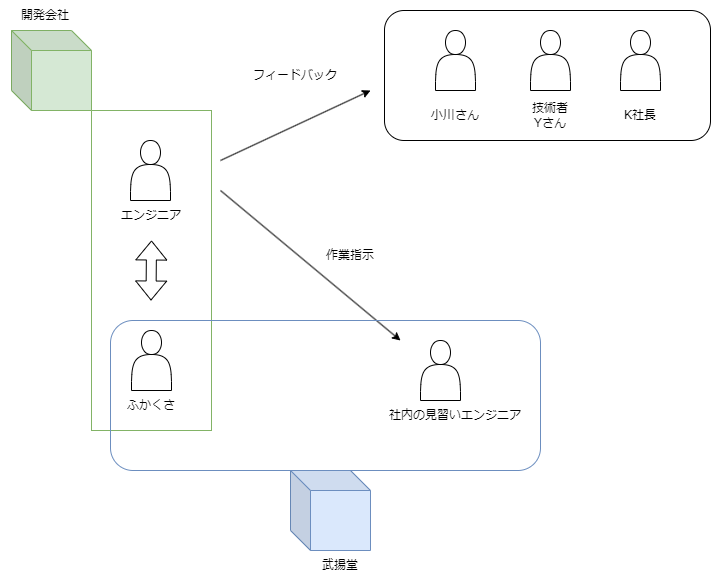

The diagram above was exported from draw.io. Its source (the exported page's mxGraphModel, read from the mxfile embedded in the PNG):
<mxGraphModel dx="880" dy="654" grid="1" gridSize="10" guides="1" tooltips="1" connect="1" arrows="1" fold="1" page="1" pageScale="1" pageWidth="827" pageHeight="1169" math="0" shadow="0">
  <root>
    <mxCell id="0" />
    <mxCell id="1" parent="0" />
    <mxCell id="Q0Q4ASfPmtK4dNOpTsf1-6" value="" style="rounded=0;whiteSpace=wrap;html=1;fillColor=none;strokeColor=#82b366;" vertex="1" parent="1">
      <mxGeometry x="121" y="120" width="120" height="320" as="geometry" />
    </mxCell>
    <mxCell id="Q0Q4ASfPmtK4dNOpTsf1-1" value="" style="shape=actor;whiteSpace=wrap;html=1;" vertex="1" parent="1">
      <mxGeometry x="161" y="340" width="40" height="60" as="geometry" />
    </mxCell>
    <mxCell id="Q0Q4ASfPmtK4dNOpTsf1-2" value="ふかくさ" style="text;html=1;strokeColor=none;fillColor=none;align=center;verticalAlign=middle;whiteSpace=wrap;rounded=0;" vertex="1" parent="1">
      <mxGeometry x="151" y="400" width="60" height="30" as="geometry" />
    </mxCell>
    <mxCell id="Q0Q4ASfPmtK4dNOpTsf1-3" value="" style="shape=actor;whiteSpace=wrap;html=1;" vertex="1" parent="1">
      <mxGeometry x="160" y="150" width="40" height="60" as="geometry" />
    </mxCell>
    <mxCell id="Q0Q4ASfPmtK4dNOpTsf1-4" value="エンジニア" style="text;html=1;strokeColor=none;fillColor=none;align=center;verticalAlign=middle;whiteSpace=wrap;rounded=0;" vertex="1" parent="1">
      <mxGeometry x="141" y="210" width="80" height="30" as="geometry" />
    </mxCell>
    <mxCell id="Q0Q4ASfPmtK4dNOpTsf1-5" value="" style="shape=flexArrow;endArrow=classic;startArrow=classic;html=1;rounded=0;" edge="1" parent="1">
      <mxGeometry width="100" height="100" relative="1" as="geometry">
        <mxPoint x="180.5" y="310" as="sourcePoint" />
        <mxPoint x="181" y="250" as="targetPoint" />
      </mxGeometry>
    </mxCell>
    <mxCell id="Q0Q4ASfPmtK4dNOpTsf1-7" value="" style="shape=cube;whiteSpace=wrap;html=1;boundedLbl=1;backgroundOutline=1;darkOpacity=0.05;darkOpacity2=0.1;fillColor=#d5e8d4;size=20;strokeColor=#82b366;" vertex="1" parent="1">
      <mxGeometry x="41" y="40" width="80" height="80" as="geometry" />
    </mxCell>
    <mxCell id="Q0Q4ASfPmtK4dNOpTsf1-8" value="" style="shape=cube;whiteSpace=wrap;html=1;boundedLbl=1;backgroundOutline=1;darkOpacity=0.05;darkOpacity2=0.1;fillColor=#dae8fc;size=20;strokeColor=#6c8ebf;" vertex="1" parent="1">
      <mxGeometry x="320" y="480" width="80" height="80" as="geometry" />
    </mxCell>
    <mxCell id="Q0Q4ASfPmtK4dNOpTsf1-9" value="武揚堂" style="text;html=1;strokeColor=none;fillColor=none;align=center;verticalAlign=middle;whiteSpace=wrap;rounded=0;" vertex="1" parent="1">
      <mxGeometry x="340" y="560" width="60" height="30" as="geometry" />
    </mxCell>
    <mxCell id="Q0Q4ASfPmtK4dNOpTsf1-10" value="開発会社" style="text;html=1;strokeColor=none;fillColor=none;align=center;verticalAlign=middle;whiteSpace=wrap;rounded=0;" vertex="1" parent="1">
      <mxGeometry x="30" y="10" width="90" height="30" as="geometry" />
    </mxCell>
    <mxCell id="Q0Q4ASfPmtK4dNOpTsf1-11" value="" style="shape=actor;whiteSpace=wrap;html=1;" vertex="1" parent="1">
      <mxGeometry x="450" y="350" width="40" height="60" as="geometry" />
    </mxCell>
    <mxCell id="Q0Q4ASfPmtK4dNOpTsf1-12" value="社内の見習いエンジニア" style="text;html=1;strokeColor=none;fillColor=none;align=center;verticalAlign=middle;whiteSpace=wrap;rounded=0;" vertex="1" parent="1">
      <mxGeometry x="410" y="410" width="150" height="30" as="geometry" />
    </mxCell>
    <mxCell id="Q0Q4ASfPmtK4dNOpTsf1-13" value="" style="endArrow=classic;html=1;rounded=0;" edge="1" parent="1">
      <mxGeometry width="50" height="50" relative="1" as="geometry">
        <mxPoint x="250" y="200" as="sourcePoint" />
        <mxPoint x="430" y="350" as="targetPoint" />
      </mxGeometry>
    </mxCell>
    <mxCell id="Q0Q4ASfPmtK4dNOpTsf1-14" value="作業指示" style="text;html=1;strokeColor=none;fillColor=none;align=center;verticalAlign=middle;whiteSpace=wrap;rounded=0;" vertex="1" parent="1">
      <mxGeometry x="350" y="250" width="60" height="30" as="geometry" />
    </mxCell>
    <mxCell id="Q0Q4ASfPmtK4dNOpTsf1-15" value="" style="endArrow=classic;html=1;rounded=0;" edge="1" parent="1">
      <mxGeometry width="50" height="50" relative="1" as="geometry">
        <mxPoint x="250" y="170" as="sourcePoint" />
        <mxPoint x="400" y="100" as="targetPoint" />
      </mxGeometry>
    </mxCell>
    <mxCell id="Q0Q4ASfPmtK4dNOpTsf1-16" value="" style="shape=actor;whiteSpace=wrap;html=1;" vertex="1" parent="1">
      <mxGeometry x="465" y="40" width="40" height="60" as="geometry" />
    </mxCell>
    <mxCell id="Q0Q4ASfPmtK4dNOpTsf1-17" value="" style="shape=actor;whiteSpace=wrap;html=1;" vertex="1" parent="1">
      <mxGeometry x="560" y="40" width="40" height="60" as="geometry" />
    </mxCell>
    <mxCell id="Q0Q4ASfPmtK4dNOpTsf1-18" value="" style="shape=actor;whiteSpace=wrap;html=1;" vertex="1" parent="1">
      <mxGeometry x="650" y="40" width="40" height="60" as="geometry" />
    </mxCell>
    <mxCell id="Q0Q4ASfPmtK4dNOpTsf1-19" value="" style="rounded=1;whiteSpace=wrap;html=1;fillColor=none;strokeColor=#6c8ebf;" vertex="1" parent="1">
      <mxGeometry x="140" y="330" width="430" height="150" as="geometry" />
    </mxCell>
    <mxCell id="Q0Q4ASfPmtK4dNOpTsf1-20" value="フィードバック" style="text;html=1;strokeColor=none;fillColor=none;align=center;verticalAlign=middle;whiteSpace=wrap;rounded=0;" vertex="1" parent="1">
      <mxGeometry x="280" y="70" width="90" height="30" as="geometry" />
    </mxCell>
    <mxCell id="Q0Q4ASfPmtK4dNOpTsf1-21" value="" style="rounded=1;whiteSpace=wrap;html=1;fillColor=none;" vertex="1" parent="1">
      <mxGeometry x="414" y="20" width="326" height="130" as="geometry" />
    </mxCell>
    <mxCell id="Q0Q4ASfPmtK4dNOpTsf1-22" value="小川さん" style="text;html=1;strokeColor=none;fillColor=none;align=center;verticalAlign=middle;whiteSpace=wrap;rounded=0;" vertex="1" parent="1">
      <mxGeometry x="455" y="110" width="60" height="30" as="geometry" />
    </mxCell>
    <mxCell id="Q0Q4ASfPmtK4dNOpTsf1-23" value="技術者&lt;br&gt;Yさん" style="text;html=1;strokeColor=none;fillColor=none;align=center;verticalAlign=middle;whiteSpace=wrap;rounded=0;" vertex="1" parent="1">
      <mxGeometry x="550" y="110" width="60" height="30" as="geometry" />
    </mxCell>
    <mxCell id="Q0Q4ASfPmtK4dNOpTsf1-24" value="K社長" style="text;html=1;strokeColor=none;fillColor=none;align=center;verticalAlign=middle;whiteSpace=wrap;rounded=0;" vertex="1" parent="1">
      <mxGeometry x="640" y="110" width="60" height="30" as="geometry" />
    </mxCell>
  </root>
</mxGraphModel>